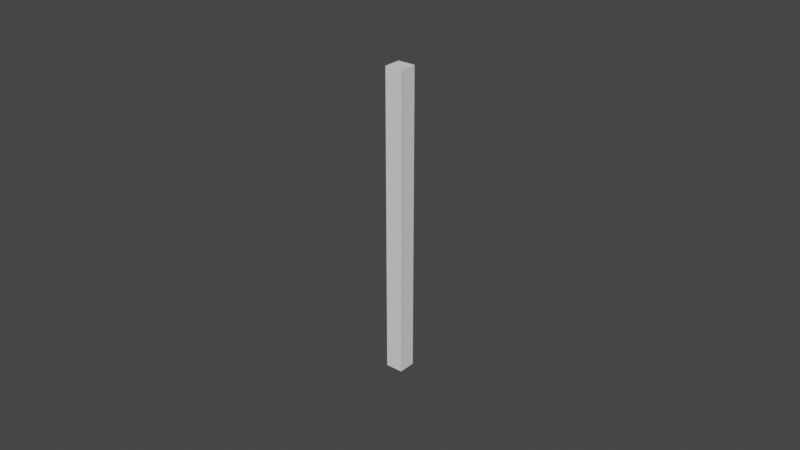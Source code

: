 # Source: Rain.blend  (saved by Blender 2.90.8; exported with 4.5.12 LTS)
import bpy
from mathutils import Matrix  # noqa: F401  (used for matrix-valued properties, if any)

bpy.ops.wm.read_factory_settings(use_empty=True)
scene = bpy.context.scene
scene.name = 'Scene'

# ---- collections
col_collection = bpy.data.collections.new('Collection'); scene.collection.children.link(col_collection)

# ---- world
world_world = bpy.data.worlds.new('World'); scene.world = world_world
world_world.use_nodes = True; world_world.node_tree.nodes.clear()
_N = world_world.node_tree.nodes; _L = world_world.node_tree.links
n0 = _N.new('ShaderNodeOutputWorld'); n0.name = 'World Output'; n0.location = (300, 300)
n1 = _N.new('ShaderNodeBackground'); n1.name = 'Background'; n1.location = (10, 300)
n1.inputs[0].default_value = (0.05088, 0.05088, 0.05088, 1.0)
_L.new(n1.outputs[0], n0.inputs[0])
n0.is_active_output = True
world_world.color = (0.05088, 0.05088, 0.05088)
world_world.use_sun_shadow = False
world_world.sun_shadow_jitter_overblur = 0.0

# ---- meshes
me_cube_001 = bpy.data.meshes.new('Cube.001')
me_cube_001.from_pydata([(-0.002811, -0.002811, 0.001546), (-0.002811, -0.002811, 0.09926), (-0.002811, 0.002811, 0.001546), (-0.002811, 0.002811, 0.09926), (0.002811, -0.002811, 0.001546), (0.002811, -0.002811, 0.09926), (0.002811, 0.002811, 0.001546), (0.002811, 0.002811, 0.09926)], [], [(0, 1, 3, 2), (2, 3, 7, 6), (6, 7, 5, 4), (4, 5, 1, 0), (2, 6, 4, 0), (7, 3, 1, 5)])
_uv = me_cube_001.uv_layers.new(name='UVMap')
_uv.uv.foreach_set('vector', [0.375, 0.0, 0.625, 0.0, 0.625, 0.25, 0.375, 0.25, 0.375, 0.25, 0.625, 0.25, 0.625, 0.5, 0.375, 0.5, 0.375, 0.5, 0.625, 0.5, 0.625, 0.75, 0.375, 0.75, 0.375, 0.75, 0.625, 0.75, 0.625, 1.0, 0.375, 1.0, 0.125, 0.5, 0.375, 0.5, 0.375, 0.75, 0.125, 0.75, 0.625, 0.5, 0.875, 0.5, 0.875, 0.75, 0.625, 0.75])
me_cube_001.use_remesh_fix_poles = True
me_cube_001.use_remesh_preserve_attributes = False
me_cube_001.use_mirror_vertex_groups = False
me_cube_001.update()

# ---- objects
ob_cube = bpy.data.objects.new('Cube', me_cube_001)

# ---- transforms, parenting, visibility, modifiers, constraints
ob_cube.location = (0.0, 0.0, 0.0)
ob_cube.lineart.crease_threshold = 0.0

# ---- collection membership
col_collection.objects.link(ob_cube)

# ---- scene / render settings (as saved in the file)
scene.frame_start = 1; scene.frame_end = 250; scene.frame_set(1)
scene.render.engine = 'BLENDER_EEVEE_NEXT'
scene.cycles.use_denoising = False
scene.cycles.samples = 128
scene.cycles.sampling_pattern = 'TABULATED_SOBOL'
scene.cycles.use_adaptive_sampling = False
scene.cycles.use_light_tree = False
scene.view_settings.view_transform = 'Filmic'
bpy.context.view_layer.update()

# ---- added for rendering (the .blend has no active camera and no usable light): camera, sun
cam_auto = bpy.data.cameras.new('AutoCamera')
cam_auto.lens = 50.0
cam_auto.sensor_width = 36.0
cam_auto.clip_end = 1000.0
ob_auto_camera = bpy.data.objects.new('AutoCamera', cam_auto)
scene.collection.objects.link(ob_auto_camera)
ob_auto_camera.location = (0.185045, -0.222054, 0.19844)
ob_auto_camera.rotation_euler = (1.09748, -7.21219e-08, 0.694738)
scene.camera = ob_auto_camera
light_auto_sun = bpy.data.lights.new('AutoSun', 'SUN')
light_auto_sun.energy = 3.0
light_auto_sun.angle = 0.0523599
ob_auto_sun = bpy.data.objects.new('AutoSun', light_auto_sun)
scene.collection.objects.link(ob_auto_sun)
ob_auto_sun.rotation_euler = (0.872665, 0.174533, 0.523599)
bpy.context.view_layer.update()
